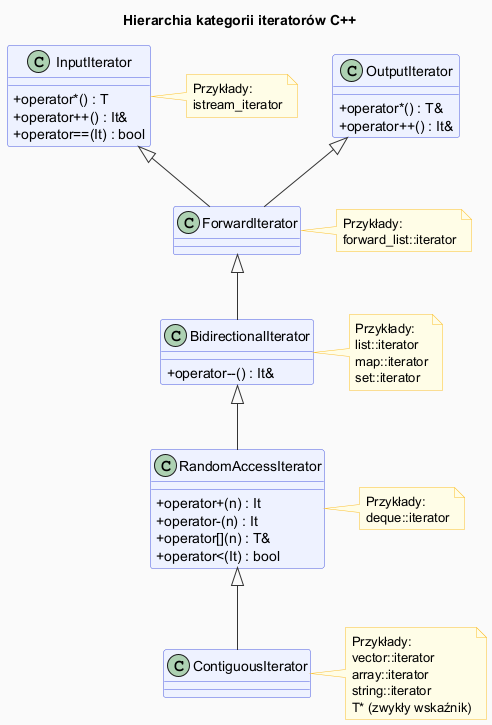

The diagram above was rendered by PlantUML. Its source (embedded in the PNG):
@startuml iterators_diagram

skinparam classAttributeIconSize 0
skinparam backgroundColor #FAFAFA
skinparam shadowing false
skinparam class {
    BackgroundColor #EEF2FF
    BorderColor #4A5AE0
    ArrowColor #333
}
skinparam note {
    BackgroundColor #FFFDE7
    BorderColor #FBC02D
}

title Hierarchia kategorii iteratorów C++

class InputIterator {
    + operator*() : T  /' odczyt '/
    + operator++() : It&
    + operator==(It) : bool
}

class OutputIterator {
    + operator*() : T&  /' zapis '/
    + operator++() : It&
}

class ForwardIterator {
    /' wielokrotne przejście '/
}

class BidirectionalIterator {
    + operator--() : It&
}

class RandomAccessIterator {
    + operator+(n) : It
    + operator-(n) : It
    + operator[](n) : T&
    + operator<(It) : bool
}

class ContiguousIterator {
    /' gwarantuje ciągłość pamięci '/
}

InputIterator  <|-- ForwardIterator
OutputIterator <|-- ForwardIterator
ForwardIterator <|-- BidirectionalIterator
BidirectionalIterator <|-- RandomAccessIterator
RandomAccessIterator <|-- ContiguousIterator

note right of InputIterator
  Przykłady:
  istream_iterator
end note

note right of ForwardIterator
  Przykłady:
  forward_list::iterator
end note

note right of BidirectionalIterator
  Przykłady:
  list::iterator
  map::iterator
  set::iterator
end note

note right of RandomAccessIterator
  Przykłady:
  deque::iterator
end note

note right of ContiguousIterator
  Przykłady:
  vector::iterator
  array::iterator
  string::iterator
  T* (zwykły wskaźnik)
end note

@enduml